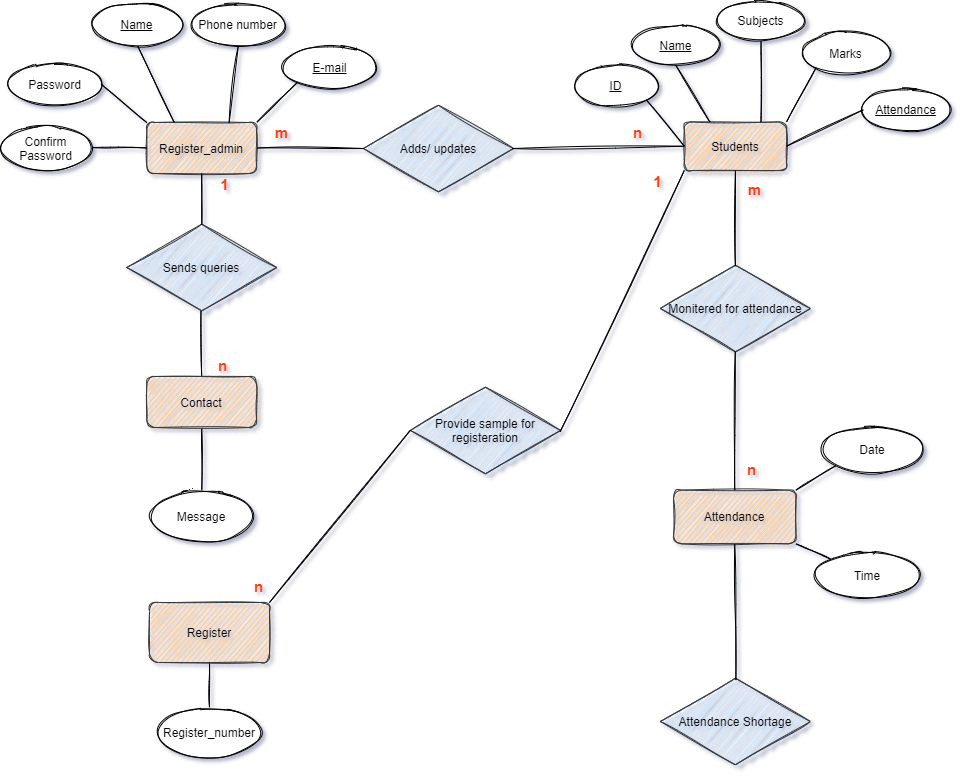

The diagram above was exported from draw.io. Its source (the exported page's mxGraphModel, read from the mxfile embedded in the PNG):
<mxGraphModel dx="1718" dy="563" grid="0" gridSize="10" guides="1" tooltips="1" connect="1" arrows="1" fold="1" page="1" pageScale="1" pageWidth="850" pageHeight="1100" math="0" shadow="1" extFonts="Permanent Marker^https://fonts.googleapis.com/css?family=Permanent+Marker">
  <root>
    <mxCell id="0" />
    <mxCell id="1" parent="0" />
    <mxCell id="sT6DB3p8xvieUuNdIyiT-24" value="" style="group;sketch=1;rounded=1;" parent="1" vertex="1" connectable="0">
      <mxGeometry x="-23" y="140" width="375" height="170" as="geometry" />
    </mxCell>
    <mxCell id="sT6DB3p8xvieUuNdIyiT-3" value="Register_admin" style="whiteSpace=wrap;html=1;fillColor=#ffcc99;strokeColor=#36393d;fillStyle=auto;gradientDirection=north;shadow=0;glass=0;sketch=1;rounded=1;" parent="sT6DB3p8xvieUuNdIyiT-24" vertex="1">
      <mxGeometry x="146.3414634146342" y="119.00000000000001" width="109.75609756097568" height="50.99999999999998" as="geometry" />
    </mxCell>
    <mxCell id="sT6DB3p8xvieUuNdIyiT-6" value="&lt;u&gt;Name&lt;/u&gt;" style="ellipse;whiteSpace=wrap;html=1;sketch=1;rounded=1;" parent="sT6DB3p8xvieUuNdIyiT-24" vertex="1">
      <mxGeometry x="91.46341463414637" width="91.46341463414637" height="42.5" as="geometry" />
    </mxCell>
    <mxCell id="sT6DB3p8xvieUuNdIyiT-9" value="Confirm Password" style="ellipse;whiteSpace=wrap;html=1;sketch=1;rounded=1;" parent="sT6DB3p8xvieUuNdIyiT-24" vertex="1">
      <mxGeometry y="123.2500000000001" width="91.46341463414637" height="42.5" as="geometry" />
    </mxCell>
    <mxCell id="sT6DB3p8xvieUuNdIyiT-10" value="Password" style="ellipse;whiteSpace=wrap;html=1;sketch=1;rounded=1;" parent="sT6DB3p8xvieUuNdIyiT-24" vertex="1">
      <mxGeometry x="9.146341463414638" y="59.50000000000001" width="91.46341463414637" height="42.5" as="geometry" />
    </mxCell>
    <mxCell id="sT6DB3p8xvieUuNdIyiT-11" value="Phone number" style="ellipse;whiteSpace=wrap;html=1;sketch=1;rounded=1;" parent="sT6DB3p8xvieUuNdIyiT-24" vertex="1">
      <mxGeometry x="192.07317073170745" width="91.46341463414637" height="42.5" as="geometry" />
    </mxCell>
    <mxCell id="sT6DB3p8xvieUuNdIyiT-12" value="&lt;u&gt;E-mail&lt;/u&gt;" style="ellipse;whiteSpace=wrap;html=1;sketch=1;rounded=1;" parent="sT6DB3p8xvieUuNdIyiT-24" vertex="1">
      <mxGeometry x="283.53658536585385" y="42.5" width="91.46341463414637" height="42.5" as="geometry" />
    </mxCell>
    <mxCell id="sT6DB3p8xvieUuNdIyiT-15" value="" style="endArrow=none;html=1;exitX=1;exitY=0;exitDx=0;exitDy=0;entryX=0;entryY=1;entryDx=0;entryDy=0;sketch=1;" parent="sT6DB3p8xvieUuNdIyiT-24" source="sT6DB3p8xvieUuNdIyiT-3" target="sT6DB3p8xvieUuNdIyiT-12" edge="1">
      <mxGeometry width="50" height="50" relative="1" as="geometry">
        <mxPoint x="338.41463414634165" y="119.00000000000001" as="sourcePoint" />
        <mxPoint x="384.1463414634149" y="76.49999999999997" as="targetPoint" />
      </mxGeometry>
    </mxCell>
    <mxCell id="sT6DB3p8xvieUuNdIyiT-16" value="" style="endArrow=none;html=1;entryX=0.5;entryY=1;entryDx=0;entryDy=0;exitX=0.75;exitY=0;exitDx=0;exitDy=0;sketch=1;" parent="sT6DB3p8xvieUuNdIyiT-24" source="sT6DB3p8xvieUuNdIyiT-3" target="sT6DB3p8xvieUuNdIyiT-11" edge="1">
      <mxGeometry width="50" height="50" relative="1" as="geometry">
        <mxPoint x="338.41463414634165" y="119.00000000000001" as="sourcePoint" />
        <mxPoint x="384.1463414634149" y="76.49999999999997" as="targetPoint" />
      </mxGeometry>
    </mxCell>
    <mxCell id="sT6DB3p8xvieUuNdIyiT-17" value="" style="endArrow=none;html=1;entryX=0.5;entryY=1;entryDx=0;entryDy=0;exitX=0.25;exitY=0;exitDx=0;exitDy=0;sketch=1;" parent="sT6DB3p8xvieUuNdIyiT-24" source="sT6DB3p8xvieUuNdIyiT-3" target="sT6DB3p8xvieUuNdIyiT-6" edge="1">
      <mxGeometry width="50" height="50" relative="1" as="geometry">
        <mxPoint x="237.80487804878055" y="127.5" as="sourcePoint" />
        <mxPoint x="246.95121951219525" y="50.99999999999998" as="targetPoint" />
      </mxGeometry>
    </mxCell>
    <mxCell id="sT6DB3p8xvieUuNdIyiT-18" value="" style="endArrow=none;html=1;entryX=0;entryY=0;entryDx=0;entryDy=0;exitX=1;exitY=0.5;exitDx=0;exitDy=0;sketch=1;" parent="sT6DB3p8xvieUuNdIyiT-24" source="sT6DB3p8xvieUuNdIyiT-10" target="sT6DB3p8xvieUuNdIyiT-3" edge="1">
      <mxGeometry width="50" height="50" relative="1" as="geometry">
        <mxPoint x="246.95121951219525" y="135.99999999999991" as="sourcePoint" />
        <mxPoint x="256.0975609756096" y="59.50000000000001" as="targetPoint" />
      </mxGeometry>
    </mxCell>
    <mxCell id="sT6DB3p8xvieUuNdIyiT-19" value="" style="endArrow=none;html=1;exitX=0;exitY=0.5;exitDx=0;exitDy=0;sketch=1;" parent="sT6DB3p8xvieUuNdIyiT-24" source="sT6DB3p8xvieUuNdIyiT-3" target="sT6DB3p8xvieUuNdIyiT-9" edge="1">
      <mxGeometry width="50" height="50" relative="1" as="geometry">
        <mxPoint x="256.0975609756096" y="144.5000000000001" as="sourcePoint" />
        <mxPoint x="265.2439024390247" y="67.99999999999996" as="targetPoint" />
      </mxGeometry>
    </mxCell>
    <mxCell id="qtFOtmfnt58b_n_pRHZp-4" value="&lt;b&gt;&lt;font style=&quot;font-size: 15px&quot; color=&quot;#ff3d0d&quot;&gt;m&lt;/font&gt;&lt;/b&gt;" style="text;html=1;align=center;verticalAlign=middle;resizable=0;points=[];autosize=1;strokeColor=none;fillColor=none;" vertex="1" parent="sT6DB3p8xvieUuNdIyiT-24">
      <mxGeometry x="269" y="119" width="23" height="19" as="geometry" />
    </mxCell>
    <mxCell id="sT6DB3p8xvieUuNdIyiT-30" value="" style="group;labelBackgroundColor=none;sketch=1;rounded=1;" parent="1" vertex="1" connectable="0">
      <mxGeometry x="550" y="137" width="375" height="170" as="geometry" />
    </mxCell>
    <mxCell id="sT6DB3p8xvieUuNdIyiT-4" value="Students" style="whiteSpace=wrap;html=1;fillColor=#ffcc99;strokeColor=#36393d;sketch=1;rounded=1;" parent="sT6DB3p8xvieUuNdIyiT-30" vertex="1">
      <mxGeometry x="110.79545454545455" y="121.42857142857143" width="102.27272727272728" height="48.57142857142857" as="geometry" />
    </mxCell>
    <mxCell id="sT6DB3p8xvieUuNdIyiT-7" value="&lt;u&gt;ID&lt;/u&gt;" style="ellipse;whiteSpace=wrap;html=1;sketch=1;rounded=1;" parent="sT6DB3p8xvieUuNdIyiT-30" vertex="1">
      <mxGeometry y="64.76190476190476" width="85.22727272727273" height="40.476190476190474" as="geometry" />
    </mxCell>
    <mxCell id="sT6DB3p8xvieUuNdIyiT-20" value="&lt;u&gt;Attendance&lt;/u&gt;" style="ellipse;whiteSpace=wrap;html=1;sketch=1;rounded=1;" parent="sT6DB3p8xvieUuNdIyiT-30" vertex="1">
      <mxGeometry x="289.77272727272725" y="89.04761904761905" width="85.22727272727273" height="40.476190476190474" as="geometry" />
    </mxCell>
    <mxCell id="sT6DB3p8xvieUuNdIyiT-21" value="Marks" style="ellipse;whiteSpace=wrap;html=1;sketch=1;rounded=1;" parent="sT6DB3p8xvieUuNdIyiT-30" vertex="1">
      <mxGeometry x="230.11363636363637" y="32.38095238095238" width="85.22727272727273" height="40.476190476190474" as="geometry" />
    </mxCell>
    <mxCell id="sT6DB3p8xvieUuNdIyiT-22" value="Subjects" style="ellipse;whiteSpace=wrap;html=1;sketch=1;rounded=1;" parent="sT6DB3p8xvieUuNdIyiT-30" vertex="1">
      <mxGeometry x="144.88636363636363" width="85.22727272727273" height="40.476190476190474" as="geometry" />
    </mxCell>
    <mxCell id="sT6DB3p8xvieUuNdIyiT-23" value="&lt;u&gt;Name&lt;/u&gt;" style="ellipse;whiteSpace=wrap;html=1;sketch=1;rounded=1;" parent="sT6DB3p8xvieUuNdIyiT-30" vertex="1">
      <mxGeometry x="59.659090909090914" y="24.285714285714285" width="85.22727272727273" height="40.476190476190474" as="geometry" />
    </mxCell>
    <mxCell id="sT6DB3p8xvieUuNdIyiT-25" value="" style="endArrow=none;html=1;entryX=0;entryY=1;entryDx=0;entryDy=0;exitX=1;exitY=0;exitDx=0;exitDy=0;sketch=1;" parent="sT6DB3p8xvieUuNdIyiT-30" source="sT6DB3p8xvieUuNdIyiT-4" target="sT6DB3p8xvieUuNdIyiT-21" edge="1">
      <mxGeometry width="50" height="50" relative="1" as="geometry">
        <mxPoint x="221.5909090909091" y="178.0952380952381" as="sourcePoint" />
        <mxPoint x="264.20454545454544" y="137.61904761904762" as="targetPoint" />
      </mxGeometry>
    </mxCell>
    <mxCell id="sT6DB3p8xvieUuNdIyiT-26" value="" style="endArrow=none;html=1;entryX=0;entryY=0.5;entryDx=0;entryDy=0;exitX=1;exitY=0.5;exitDx=0;exitDy=0;sketch=1;" parent="sT6DB3p8xvieUuNdIyiT-30" source="sT6DB3p8xvieUuNdIyiT-4" target="sT6DB3p8xvieUuNdIyiT-20" edge="1">
      <mxGeometry width="50" height="50" relative="1" as="geometry">
        <mxPoint x="230.11363636363657" y="186.1904761904762" as="sourcePoint" />
        <mxPoint x="272.7272727272729" y="145.71428571428572" as="targetPoint" />
      </mxGeometry>
    </mxCell>
    <mxCell id="sT6DB3p8xvieUuNdIyiT-27" value="" style="endArrow=none;html=1;entryX=0.5;entryY=1;entryDx=0;entryDy=0;exitX=0.75;exitY=0;exitDx=0;exitDy=0;sketch=1;" parent="sT6DB3p8xvieUuNdIyiT-30" source="sT6DB3p8xvieUuNdIyiT-4" target="sT6DB3p8xvieUuNdIyiT-22" edge="1">
      <mxGeometry width="50" height="50" relative="1" as="geometry">
        <mxPoint x="238.63636363636382" y="194.28571428571428" as="sourcePoint" />
        <mxPoint x="281.2500000000002" y="153.80952380952382" as="targetPoint" />
      </mxGeometry>
    </mxCell>
    <mxCell id="sT6DB3p8xvieUuNdIyiT-28" value="" style="endArrow=none;html=1;entryX=0.5;entryY=1;entryDx=0;entryDy=0;exitX=0.25;exitY=0;exitDx=0;exitDy=0;sketch=1;" parent="sT6DB3p8xvieUuNdIyiT-30" source="sT6DB3p8xvieUuNdIyiT-4" target="sT6DB3p8xvieUuNdIyiT-23" edge="1">
      <mxGeometry width="50" height="50" relative="1" as="geometry">
        <mxPoint x="247.1590909090911" y="202.38095238095238" as="sourcePoint" />
        <mxPoint x="289.7727272727275" y="161.9047619047619" as="targetPoint" />
      </mxGeometry>
    </mxCell>
    <mxCell id="sT6DB3p8xvieUuNdIyiT-29" value="" style="endArrow=none;html=1;exitX=1;exitY=1;exitDx=0;exitDy=0;entryX=0;entryY=0.5;entryDx=0;entryDy=0;sketch=1;" parent="sT6DB3p8xvieUuNdIyiT-30" source="sT6DB3p8xvieUuNdIyiT-7" target="sT6DB3p8xvieUuNdIyiT-4" edge="1">
      <mxGeometry width="50" height="50" relative="1" as="geometry">
        <mxPoint x="255.6818181818184" y="210.47619047619048" as="sourcePoint" />
        <mxPoint x="298.29545454545473" y="170" as="targetPoint" />
      </mxGeometry>
    </mxCell>
    <mxCell id="qtFOtmfnt58b_n_pRHZp-5" value="&lt;b&gt;n&lt;/b&gt;" style="text;html=1;align=center;verticalAlign=middle;resizable=0;points=[];autosize=1;strokeColor=none;fillColor=none;fontSize=15;fontColor=#FF3D0D;" vertex="1" parent="sT6DB3p8xvieUuNdIyiT-30">
      <mxGeometry x="54" y="121.43" width="19" height="22" as="geometry" />
    </mxCell>
    <mxCell id="sT6DB3p8xvieUuNdIyiT-35" value="" style="group;sketch=1;rounded=1;" parent="1" vertex="1" connectable="0">
      <mxGeometry x="650" y="564" width="250" height="170" as="geometry" />
    </mxCell>
    <mxCell id="qtFOtmfnt58b_n_pRHZp-2" value="" style="group" vertex="1" connectable="0" parent="sT6DB3p8xvieUuNdIyiT-35">
      <mxGeometry width="249.99999999999994" height="170" as="geometry" />
    </mxCell>
    <mxCell id="sT6DB3p8xvieUuNdIyiT-5" value="Attendance" style="whiteSpace=wrap;html=1;fillColor=#ffcc99;strokeColor=#36393d;sketch=1;rounded=1;" parent="qtFOtmfnt58b_n_pRHZp-2" vertex="1">
      <mxGeometry y="62.631578947368425" width="122.44897959183672" height="53.68421052631579" as="geometry" />
    </mxCell>
    <mxCell id="sT6DB3p8xvieUuNdIyiT-8" value="Date" style="ellipse;whiteSpace=wrap;html=1;sketch=1;rounded=1;" parent="qtFOtmfnt58b_n_pRHZp-2" vertex="1">
      <mxGeometry x="147.95918367346937" width="102.04081632653059" height="44.73684210526316" as="geometry" />
    </mxCell>
    <mxCell id="sT6DB3p8xvieUuNdIyiT-31" value="Time" style="ellipse;whiteSpace=wrap;html=1;sketch=1;rounded=1;" parent="qtFOtmfnt58b_n_pRHZp-2" vertex="1">
      <mxGeometry x="142.85714285714283" y="125.26315789473685" width="102.04081632653059" height="44.73684210526316" as="geometry" />
    </mxCell>
    <mxCell id="sT6DB3p8xvieUuNdIyiT-32" value="" style="endArrow=none;html=1;entryX=0;entryY=1;entryDx=0;entryDy=0;exitX=1;exitY=0;exitDx=0;exitDy=0;sketch=1;" parent="qtFOtmfnt58b_n_pRHZp-2" source="sT6DB3p8xvieUuNdIyiT-5" target="sT6DB3p8xvieUuNdIyiT-8" edge="1">
      <mxGeometry width="50" height="50" relative="1" as="geometry">
        <mxPoint x="-224.48979591836735" y="-107.36842105263158" as="sourcePoint" />
        <mxPoint x="-173.46938775510205" y="-152.10526315789474" as="targetPoint" />
      </mxGeometry>
    </mxCell>
    <mxCell id="sT6DB3p8xvieUuNdIyiT-33" value="" style="endArrow=none;html=1;exitX=1;exitY=1;exitDx=0;exitDy=0;entryX=0;entryY=0;entryDx=0;entryDy=0;sketch=1;" parent="qtFOtmfnt58b_n_pRHZp-2" source="sT6DB3p8xvieUuNdIyiT-5" target="sT6DB3p8xvieUuNdIyiT-31" edge="1">
      <mxGeometry width="50" height="50" relative="1" as="geometry">
        <mxPoint x="-214.28571428571422" y="-98.42105263157895" as="sourcePoint" />
        <mxPoint x="153.0612244897959" y="143.1578947368421" as="targetPoint" />
      </mxGeometry>
    </mxCell>
    <mxCell id="qtFOtmfnt58b_n_pRHZp-7" value="&lt;b&gt;n&lt;/b&gt;" style="text;html=1;align=center;verticalAlign=middle;resizable=0;points=[];autosize=1;strokeColor=none;fillColor=none;fontSize=15;fontColor=#FF3D0D;" vertex="1" parent="qtFOtmfnt58b_n_pRHZp-2">
      <mxGeometry x="68" y="31" width="19" height="22" as="geometry" />
    </mxCell>
    <mxCell id="sT6DB3p8xvieUuNdIyiT-37" value="Monitered for attendance" style="html=1;whiteSpace=wrap;aspect=fixed;shape=isoRectangle;fillColor=#cce5ff;strokeColor=#36393d;sketch=1;rounded=1;" parent="1" vertex="1">
      <mxGeometry x="636.9300000000001" y="400" width="150" height="90" as="geometry" />
    </mxCell>
    <mxCell id="sT6DB3p8xvieUuNdIyiT-38" value="Adds/ updates" style="html=1;whiteSpace=wrap;aspect=fixed;shape=isoRectangle;fillColor=#cce5ff;strokeColor=#36393d;sketch=1;rounded=1;" parent="1" vertex="1">
      <mxGeometry x="340" y="240" width="150" height="90" as="geometry" />
    </mxCell>
    <mxCell id="sT6DB3p8xvieUuNdIyiT-39" value="Provide sample for registeration" style="html=1;whiteSpace=wrap;aspect=fixed;shape=isoRectangle;fillColor=#cce5ff;strokeColor=#36393d;sketch=1;rounded=1;" parent="1" vertex="1">
      <mxGeometry x="387" y="522" width="150" height="90" as="geometry" />
    </mxCell>
    <mxCell id="sT6DB3p8xvieUuNdIyiT-48" style="edgeStyle=none;orthogonalLoop=1;jettySize=auto;html=1;exitX=1;exitY=0;exitDx=0;exitDy=0;entryX=0;entryY=0.495;entryDx=0;entryDy=0;entryPerimeter=0;endArrow=none;endFill=0;sketch=1;" parent="1" source="sT6DB3p8xvieUuNdIyiT-41" target="sT6DB3p8xvieUuNdIyiT-39" edge="1">
      <mxGeometry relative="1" as="geometry" />
    </mxCell>
    <mxCell id="sT6DB3p8xvieUuNdIyiT-56" style="edgeStyle=none;orthogonalLoop=1;jettySize=auto;html=1;exitX=0.5;exitY=1;exitDx=0;exitDy=0;entryX=0.5;entryY=0;entryDx=0;entryDy=0;endArrow=none;endFill=0;sketch=1;" parent="1" source="sT6DB3p8xvieUuNdIyiT-41" target="sT6DB3p8xvieUuNdIyiT-42" edge="1">
      <mxGeometry relative="1" as="geometry" />
    </mxCell>
    <mxCell id="sT6DB3p8xvieUuNdIyiT-41" value="Register" style="whiteSpace=wrap;html=1;fillColor=#ffcc99;strokeColor=#36393d;sketch=1;rounded=1;" parent="1" vertex="1">
      <mxGeometry x="126" y="739" width="120" height="60" as="geometry" />
    </mxCell>
    <mxCell id="sT6DB3p8xvieUuNdIyiT-42" value="Register_number" style="ellipse;whiteSpace=wrap;html=1;sketch=1;rounded=1;" parent="1" vertex="1">
      <mxGeometry x="136" y="844" width="100" height="50" as="geometry" />
    </mxCell>
    <mxCell id="sT6DB3p8xvieUuNdIyiT-43" value="Sends queries" style="html=1;whiteSpace=wrap;aspect=fixed;shape=isoRectangle;fillColor=#cce5ff;strokeColor=#36393d;sketch=1;rounded=1;" parent="1" vertex="1">
      <mxGeometry x="103.22" y="359" width="150" height="90" as="geometry" />
    </mxCell>
    <mxCell id="sT6DB3p8xvieUuNdIyiT-54" style="edgeStyle=none;orthogonalLoop=1;jettySize=auto;html=1;exitX=0.5;exitY=0;exitDx=0;exitDy=0;entryX=0.495;entryY=0.986;entryDx=0;entryDy=0;entryPerimeter=0;endArrow=none;endFill=0;sketch=1;" parent="1" source="sT6DB3p8xvieUuNdIyiT-45" target="sT6DB3p8xvieUuNdIyiT-43" edge="1">
      <mxGeometry relative="1" as="geometry" />
    </mxCell>
    <mxCell id="sT6DB3p8xvieUuNdIyiT-55" style="edgeStyle=none;orthogonalLoop=1;jettySize=auto;html=1;exitX=0.5;exitY=1;exitDx=0;exitDy=0;entryX=0.5;entryY=0;entryDx=0;entryDy=0;endArrow=none;endFill=0;sketch=1;" parent="1" source="sT6DB3p8xvieUuNdIyiT-45" target="sT6DB3p8xvieUuNdIyiT-46" edge="1">
      <mxGeometry relative="1" as="geometry" />
    </mxCell>
    <mxCell id="sT6DB3p8xvieUuNdIyiT-45" value="Contact" style="whiteSpace=wrap;html=1;fillColor=#ffcc99;strokeColor=#36393d;sketch=1;rounded=1;" parent="1" vertex="1">
      <mxGeometry x="123.34" y="513" width="109.75609756097568" height="50.99999999999998" as="geometry" />
    </mxCell>
    <mxCell id="sT6DB3p8xvieUuNdIyiT-46" value="Message" style="ellipse;whiteSpace=wrap;html=1;sketch=1;rounded=1;" parent="1" vertex="1">
      <mxGeometry x="128.22" y="628" width="100" height="50" as="geometry" />
    </mxCell>
    <mxCell id="sT6DB3p8xvieUuNdIyiT-47" style="orthogonalLoop=1;jettySize=auto;html=1;exitX=0;exitY=1;exitDx=0;exitDy=0;endArrow=none;endFill=0;sketch=1;entryX=0.998;entryY=0.511;entryDx=0;entryDy=0;entryPerimeter=0;" parent="1" source="sT6DB3p8xvieUuNdIyiT-4" edge="1" target="sT6DB3p8xvieUuNdIyiT-39">
      <mxGeometry relative="1" as="geometry">
        <mxPoint x="490" y="425" as="targetPoint" />
      </mxGeometry>
    </mxCell>
    <mxCell id="sT6DB3p8xvieUuNdIyiT-49" style="edgeStyle=none;orthogonalLoop=1;jettySize=auto;html=1;exitX=1;exitY=0.5;exitDx=0;exitDy=0;endArrow=none;endFill=0;sketch=1;" parent="1" source="sT6DB3p8xvieUuNdIyiT-3" edge="1">
      <mxGeometry relative="1" as="geometry">
        <mxPoint x="340" y="285.0588235294118" as="targetPoint" />
      </mxGeometry>
    </mxCell>
    <mxCell id="sT6DB3p8xvieUuNdIyiT-50" style="edgeStyle=none;orthogonalLoop=1;jettySize=auto;html=1;exitX=0;exitY=0.5;exitDx=0;exitDy=0;entryX=0.989;entryY=0.501;entryDx=0;entryDy=0;entryPerimeter=0;endArrow=none;endFill=0;sketch=1;" parent="1" source="sT6DB3p8xvieUuNdIyiT-4" target="sT6DB3p8xvieUuNdIyiT-38" edge="1">
      <mxGeometry relative="1" as="geometry" />
    </mxCell>
    <mxCell id="sT6DB3p8xvieUuNdIyiT-51" style="edgeStyle=none;orthogonalLoop=1;jettySize=auto;html=1;exitX=0.5;exitY=1;exitDx=0;exitDy=0;endArrow=none;endFill=0;entryX=0.5;entryY=0.032;entryDx=0;entryDy=0;entryPerimeter=0;sketch=1;" parent="1" source="sT6DB3p8xvieUuNdIyiT-4" target="sT6DB3p8xvieUuNdIyiT-37" edge="1">
      <mxGeometry relative="1" as="geometry">
        <mxPoint x="622" y="370" as="targetPoint" />
      </mxGeometry>
    </mxCell>
    <mxCell id="sT6DB3p8xvieUuNdIyiT-52" style="edgeStyle=none;orthogonalLoop=1;jettySize=auto;html=1;exitX=0.5;exitY=0;exitDx=0;exitDy=0;entryX=0.499;entryY=0.978;entryDx=0;entryDy=0;entryPerimeter=0;endArrow=none;endFill=0;sketch=1;" parent="1" source="sT6DB3p8xvieUuNdIyiT-5" target="sT6DB3p8xvieUuNdIyiT-37" edge="1">
      <mxGeometry relative="1" as="geometry" />
    </mxCell>
    <mxCell id="sT6DB3p8xvieUuNdIyiT-53" style="edgeStyle=none;orthogonalLoop=1;jettySize=auto;html=1;exitX=0.5;exitY=1;exitDx=0;exitDy=0;entryX=0.501;entryY=0.026;entryDx=0;entryDy=0;entryPerimeter=0;endArrow=none;endFill=0;sketch=1;" parent="1" source="sT6DB3p8xvieUuNdIyiT-3" target="sT6DB3p8xvieUuNdIyiT-43" edge="1">
      <mxGeometry relative="1" as="geometry" />
    </mxCell>
    <mxCell id="sT6DB3p8xvieUuNdIyiT-57" value="Attendance Shortage" style="html=1;whiteSpace=wrap;aspect=fixed;shape=isoRectangle;fillColor=#cce5ff;strokeColor=#36393d;sketch=1;rounded=1;" parent="1" vertex="1">
      <mxGeometry x="636.93" y="813" width="150" height="90" as="geometry" />
    </mxCell>
    <mxCell id="sT6DB3p8xvieUuNdIyiT-58" style="edgeStyle=none;orthogonalLoop=1;jettySize=auto;html=1;exitX=0.5;exitY=1;exitDx=0;exitDy=0;endArrow=none;endFill=0;sketch=1;entryX=0.503;entryY=0.04;entryDx=0;entryDy=0;entryPerimeter=0;" parent="1" source="sT6DB3p8xvieUuNdIyiT-5" target="sT6DB3p8xvieUuNdIyiT-57" edge="1">
      <mxGeometry relative="1" as="geometry">
        <mxPoint x="679" y="812" as="targetPoint" />
      </mxGeometry>
    </mxCell>
    <mxCell id="qtFOtmfnt58b_n_pRHZp-6" value="&lt;b&gt;m&lt;/b&gt;" style="text;html=1;align=center;verticalAlign=middle;resizable=0;points=[];autosize=1;strokeColor=none;fillColor=none;fontSize=15;fontColor=#FF3D0D;" vertex="1" parent="1">
      <mxGeometry x="719" y="315" width="23" height="22" as="geometry" />
    </mxCell>
    <mxCell id="qtFOtmfnt58b_n_pRHZp-8" value="&lt;b&gt;1&lt;/b&gt;" style="text;html=1;align=center;verticalAlign=middle;resizable=0;points=[];autosize=1;strokeColor=none;fillColor=none;fontSize=15;fontColor=#FF3D0D;" vertex="1" parent="1">
      <mxGeometry x="625" y="307" width="18" height="22" as="geometry" />
    </mxCell>
    <mxCell id="qtFOtmfnt58b_n_pRHZp-9" value="&lt;b&gt;n&lt;/b&gt;" style="text;html=1;align=center;verticalAlign=middle;resizable=0;points=[];autosize=1;strokeColor=none;fillColor=none;fontSize=15;fontColor=#FF3D0D;" vertex="1" parent="1">
      <mxGeometry x="225" y="712" width="19" height="22" as="geometry" />
    </mxCell>
    <mxCell id="qtFOtmfnt58b_n_pRHZp-10" value="&lt;b&gt;n&lt;/b&gt;" style="text;html=1;align=center;verticalAlign=middle;resizable=0;points=[];autosize=1;strokeColor=none;fillColor=none;fontSize=15;fontColor=#FF3D0D;" vertex="1" parent="1">
      <mxGeometry x="189" y="491" width="19" height="22" as="geometry" />
    </mxCell>
    <mxCell id="qtFOtmfnt58b_n_pRHZp-11" value="&lt;b&gt;1&lt;/b&gt;" style="text;html=1;align=center;verticalAlign=middle;resizable=0;points=[];autosize=1;strokeColor=none;fillColor=none;fontSize=15;fontColor=#FF3D0D;" vertex="1" parent="1">
      <mxGeometry x="192" y="310" width="18" height="22" as="geometry" />
    </mxCell>
  </root>
</mxGraphModel>